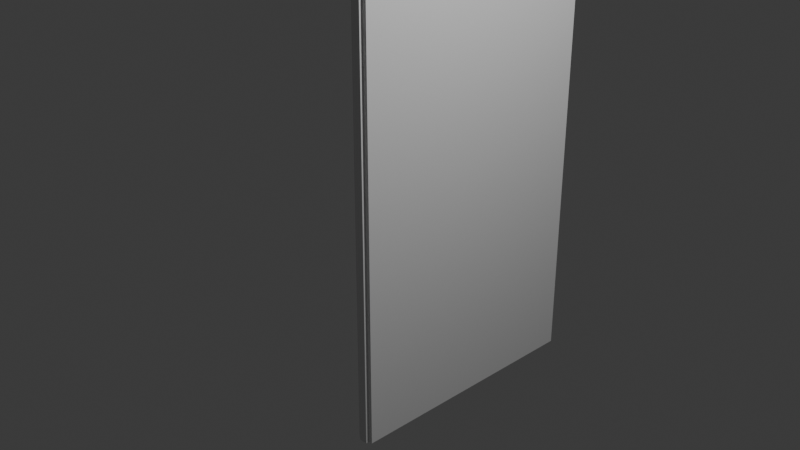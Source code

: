 # Source: Door.blend  (saved by Blender 5.1.30; exported with 4.5.12 LTS)
import bpy
from mathutils import Matrix  # noqa: F401  (used for matrix-valued properties, if any)

bpy.ops.wm.read_factory_settings(use_empty=True)
scene = bpy.context.scene
scene.name = 'Scene'

# ---- collections
col_collection = bpy.data.collections.new('Collection'); scene.collection.children.link(col_collection)

# ---- materials (node trees are filled in below, after node groups)
mat_material = bpy.data.materials.new('Material')
mat_material.alpha_threshold = 0.0
mat_material.use_backface_culling_lightprobe_volume = False
mat_material.roughness = 0.5
mat_material.line_color = (0.0, 0.0, 0.0, 1.0)

# ---- material node trees
mat_material.use_nodes = True; mat_material.node_tree.nodes.clear()
_N = mat_material.node_tree.nodes; _L = mat_material.node_tree.links
n0 = _N.new('ShaderNodeOutputMaterial'); n0.name = 'Material Output'; n0.location = (200, 100)
n1 = _N.new('ShaderNodeBsdfPrincipled'); n1.name = 'Principled BSDF'; n1.location = (-200, 100)
_L.new(n1.outputs[0], n0.inputs[0])
n0.is_active_output = True

# ---- world
world_world = bpy.data.worlds.new('World'); scene.world = world_world
world_world.use_nodes = True; world_world.node_tree.nodes.clear()
_N = world_world.node_tree.nodes; _L = world_world.node_tree.links
n0 = _N.new('ShaderNodeOutputWorld'); n0.name = 'World Output'; n0.location = (200, 100)
n1 = _N.new('ShaderNodeBackground'); n1.name = 'Background'; n1.location = (-200, 100)
n1.inputs[0].default_value = (0.05088, 0.05088, 0.05088, 1.0)
_L.new(n1.outputs[0], n0.inputs[0])
n0.is_active_output = True
world_world.color = (0.05088, 0.05088, 0.05088)
world_world.sun_shadow_jitter_overblur = 0.0

# ---- cameras
cam_camera = bpy.data.cameras.new('Camera')
cam_camera.clip_end = 100.0
cam_camera.ortho_scale = 7.314

# ---- lights
light_light = bpy.data.lights.new('Light', 'POINT')
light_light.energy = 1000.0
light_light.shadow_soft_size = 0.1

# ---- meshes
me_cube = bpy.data.meshes.new('Cube')
me_cube.from_pydata([(1.0, 1.0, 1.0), (1.0, 1.0, -1.0), (1.0, -1.0, 1.0), (1.0, -1.0, -1.0), (-1.0, 1.0, 1.0), (-1.0, 1.0, -1.0), (-1.0, -1.0, 1.0), (-1.0, -1.0, -1.0)], [], [(0, 4, 6, 2), (3, 2, 6, 7), (7, 6, 4, 5), (5, 1, 3, 7), (1, 0, 2, 3), (5, 4, 0, 1)])
_uv = me_cube.uv_layers.new(name='UVMap')
_uv.uv.foreach_set('vector', [0.625, 0.5, 0.875, 0.5, 0.875, 0.75, 0.625, 0.75, 0.375, 0.75, 0.625, 0.75, 0.625, 1.0, 0.375, 1.0, 0.375, 0.0, 0.625, 0.0, 0.625, 0.25, 0.375, 0.25, 0.125, 0.5, 0.375, 0.5, 0.375, 0.75, 0.125, 0.75, 0.375, 0.5, 0.625, 0.5, 0.625, 0.75, 0.375, 0.75, 0.375, 0.25, 0.625, 0.25, 0.625, 0.5, 0.375, 0.5])
me_cube.materials.append(mat_material)
me_cube.use_mirror_vertex_groups = False
me_cube.update()
me_cube_001 = bpy.data.meshes.new('Cube.001')
me_cube_001.from_pydata([(-1.0, -1.0, -1.0), (-1.0, -1.0, 1.0), (-1.0, 1.0, -1.0), (-1.0, 1.0, 1.0), (1.0, -1.0, -1.0), (1.0, -1.0, 1.0), (1.0, 1.0, -1.0), (1.0, 1.0, 1.0)], [], [(0, 1, 3, 2), (2, 3, 7, 6), (6, 7, 5, 4), (4, 5, 1, 0), (2, 6, 4, 0), (7, 3, 1, 5)])
_uv = me_cube_001.uv_layers.new(name='UVMap')
_uv.uv.foreach_set('vector', [0.375, 0.0, 0.625, 0.0, 0.625, 0.25, 0.375, 0.25, 0.375, 0.25, 0.625, 0.25, 0.625, 0.5, 0.375, 0.5, 0.375, 0.5, 0.625, 0.5, 0.625, 0.75, 0.375, 0.75, 0.375, 0.75, 0.625, 0.75, 0.625, 1.0, 0.375, 1.0, 0.125, 0.5, 0.375, 0.5, 0.375, 0.75, 0.125, 0.75, 0.625, 0.5, 0.875, 0.5, 0.875, 0.75, 0.625, 0.75])
me_cube_001.update()

# ---- objects
ob_cube = bpy.data.objects.new('Cube', me_cube)
ob_light = bpy.data.objects.new('Light', light_light)
ob_camera = bpy.data.objects.new('Camera', cam_camera)
ob_cube_001 = bpy.data.objects.new('Cube.001', me_cube_001)

# ---- transforms, parenting, visibility, modifiers, constraints
ob_cube.location = (0.0, -0.5122, 0.0)
ob_cube.scale = (0.05015, 0.02507, 2.507)
ob_cube.lock_rotations_4d = False
ob_cube.empty_display_type = 'ARROWS'
ob_cube.lineart.crease_threshold = 0.0
ob_light.location = (4.076, 1.005, 5.904)
ob_light.rotation_euler = (0.6503, 0.05522, 1.866)
ob_light.lock_rotations_4d = False
ob_light.empty_display_type = 'ARROWS'
ob_light.color = (0.0, 0.0, 0.0, 0.0)
ob_light.lineart.crease_threshold = 0.0
ob_camera.location = (7.359, -6.926, 4.958)
ob_camera.rotation_euler = (1.109, 0.0, 0.8149)
ob_camera.lock_rotations_4d = False
ob_camera.empty_display_type = 'ARROWS'
ob_camera.color = (0.0, 0.0, 0.0, 0.0)
ob_camera.display_type = 'WIRE'
ob_camera.lineart.crease_threshold = 0.0
ob_cube_001.location = (0.0, 1.0, 0.0)
ob_cube_001.scale = (0.1, 1.5, 2.5)

# ---- collection membership
col_collection.objects.link(ob_cube)
col_collection.objects.link(ob_light)
col_collection.objects.link(ob_camera)
col_collection.objects.link(ob_cube_001)

# ---- scene / render settings (as saved in the file)
scene.camera = ob_camera
scene.frame_start = 1; scene.frame_end = 250; scene.frame_set(1)
scene.render.engine = 'BLENDER_EEVEE_NEXT'
scene.render.bake_bias = 0.0
scene.render.bake_samples = 0
scene.cycles.sampling_pattern = 'TABULATED_SOBOL'
scene.eevee.use_volume_custom_range = False
bpy.context.view_layer.update()
